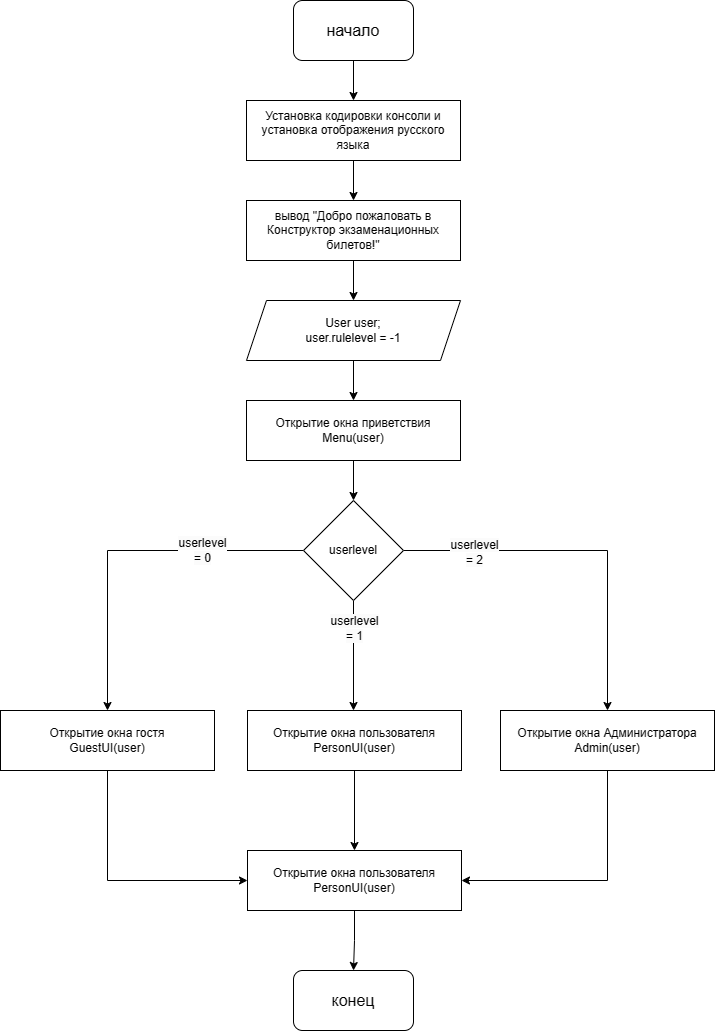

The diagram above was exported from draw.io. Its source (the exported page's mxGraphModel, read from the mxfile embedded in the PNG):
<mxGraphModel dx="2002" dy="1367" grid="1" gridSize="10" guides="1" tooltips="1" connect="1" arrows="1" fold="1" page="1" pageScale="1" pageWidth="827" pageHeight="1169" math="0" shadow="0">
  <root>
    <mxCell id="0" />
    <mxCell id="1" parent="0" />
    <mxCell id="SH5Z46rsu2egECnLnA2q-4" style="edgeStyle=orthogonalEdgeStyle;rounded=0;orthogonalLoop=1;jettySize=auto;html=1;" edge="1" parent="1" source="SH5Z46rsu2egECnLnA2q-2" target="SH5Z46rsu2egECnLnA2q-3">
      <mxGeometry relative="1" as="geometry" />
    </mxCell>
    <mxCell id="SH5Z46rsu2egECnLnA2q-2" value="&lt;font style=&quot;font-size: 16px;&quot;&gt;начало&lt;/font&gt;" style="rounded=1;whiteSpace=wrap;html=1;" vertex="1" parent="1">
      <mxGeometry x="353" y="30" width="120" height="60" as="geometry" />
    </mxCell>
    <mxCell id="SH5Z46rsu2egECnLnA2q-6" style="edgeStyle=orthogonalEdgeStyle;rounded=0;orthogonalLoop=1;jettySize=auto;html=1;" edge="1" parent="1" source="SH5Z46rsu2egECnLnA2q-3" target="SH5Z46rsu2egECnLnA2q-5">
      <mxGeometry relative="1" as="geometry" />
    </mxCell>
    <mxCell id="SH5Z46rsu2egECnLnA2q-3" value="Установка кодировки консоли и установка отображения русского языка" style="rounded=0;whiteSpace=wrap;html=1;" vertex="1" parent="1">
      <mxGeometry x="306" y="130" width="214" height="60" as="geometry" />
    </mxCell>
    <mxCell id="SH5Z46rsu2egECnLnA2q-8" style="edgeStyle=orthogonalEdgeStyle;rounded=0;orthogonalLoop=1;jettySize=auto;html=1;" edge="1" parent="1" source="SH5Z46rsu2egECnLnA2q-5" target="SH5Z46rsu2egECnLnA2q-13">
      <mxGeometry relative="1" as="geometry">
        <mxPoint x="413" y="330" as="targetPoint" />
      </mxGeometry>
    </mxCell>
    <mxCell id="SH5Z46rsu2egECnLnA2q-5" value="вывод &quot;Добро пожаловать в Конструктор экзаменационных билетов!&quot;" style="rounded=0;whiteSpace=wrap;html=1;" vertex="1" parent="1">
      <mxGeometry x="306" y="230" width="214" height="60" as="geometry" />
    </mxCell>
    <mxCell id="SH5Z46rsu2egECnLnA2q-10" style="edgeStyle=orthogonalEdgeStyle;rounded=0;orthogonalLoop=1;jettySize=auto;html=1;" edge="1" parent="1" source="SH5Z46rsu2egECnLnA2q-13" target="SH5Z46rsu2egECnLnA2q-9">
      <mxGeometry relative="1" as="geometry">
        <mxPoint x="413" y="390" as="sourcePoint" />
      </mxGeometry>
    </mxCell>
    <mxCell id="SH5Z46rsu2egECnLnA2q-12" style="edgeStyle=orthogonalEdgeStyle;rounded=0;orthogonalLoop=1;jettySize=auto;html=1;" edge="1" parent="1" source="SH5Z46rsu2egECnLnA2q-9" target="SH5Z46rsu2egECnLnA2q-11">
      <mxGeometry relative="1" as="geometry" />
    </mxCell>
    <mxCell id="SH5Z46rsu2egECnLnA2q-9" value="Открытие окна приветствия&lt;div&gt;Menu(user)&lt;/div&gt;" style="rounded=0;whiteSpace=wrap;html=1;" vertex="1" parent="1">
      <mxGeometry x="306" y="430" width="214" height="60" as="geometry" />
    </mxCell>
    <mxCell id="SH5Z46rsu2egECnLnA2q-17" style="edgeStyle=orthogonalEdgeStyle;rounded=0;orthogonalLoop=1;jettySize=auto;html=1;" edge="1" parent="1" source="SH5Z46rsu2egECnLnA2q-11" target="SH5Z46rsu2egECnLnA2q-14">
      <mxGeometry relative="1" as="geometry">
        <Array as="points">
          <mxPoint x="420" y="590" />
          <mxPoint x="420" y="590" />
        </Array>
      </mxGeometry>
    </mxCell>
    <mxCell id="SH5Z46rsu2egECnLnA2q-23" value="&lt;span style=&quot;font-size: 12px; text-wrap: wrap; background-color: rgb(251, 251, 251);&quot;&gt;userlevel = 1&lt;/span&gt;" style="edgeLabel;html=1;align=center;verticalAlign=middle;resizable=0;points=[];" vertex="1" connectable="0" parent="SH5Z46rsu2egECnLnA2q-17">
      <mxGeometry x="-0.5107" relative="1" as="geometry">
        <mxPoint as="offset" />
      </mxGeometry>
    </mxCell>
    <mxCell id="SH5Z46rsu2egECnLnA2q-18" style="edgeStyle=orthogonalEdgeStyle;rounded=0;orthogonalLoop=1;jettySize=auto;html=1;" edge="1" parent="1" source="SH5Z46rsu2egECnLnA2q-11" target="SH5Z46rsu2egECnLnA2q-15">
      <mxGeometry relative="1" as="geometry" />
    </mxCell>
    <mxCell id="SH5Z46rsu2egECnLnA2q-24" value="&lt;span style=&quot;font-size: 12px; text-wrap: wrap; background-color: rgb(251, 251, 251);&quot;&gt;userlevel = 2&lt;/span&gt;" style="edgeLabel;html=1;align=center;verticalAlign=middle;resizable=0;points=[];" vertex="1" connectable="0" parent="SH5Z46rsu2egECnLnA2q-18">
      <mxGeometry x="-0.6184" y="-1" relative="1" as="geometry">
        <mxPoint as="offset" />
      </mxGeometry>
    </mxCell>
    <mxCell id="SH5Z46rsu2egECnLnA2q-19" style="edgeStyle=orthogonalEdgeStyle;rounded=0;orthogonalLoop=1;jettySize=auto;html=1;" edge="1" parent="1" source="SH5Z46rsu2egECnLnA2q-11" target="SH5Z46rsu2egECnLnA2q-16">
      <mxGeometry relative="1" as="geometry" />
    </mxCell>
    <mxCell id="SH5Z46rsu2egECnLnA2q-22" value="&lt;span style=&quot;font-size: 12px; text-wrap: wrap; background-color: rgb(251, 251, 251);&quot;&gt;userlevel = 0&lt;/span&gt;" style="edgeLabel;html=1;align=center;verticalAlign=middle;resizable=0;points=[];" vertex="1" connectable="0" parent="SH5Z46rsu2egECnLnA2q-19">
      <mxGeometry x="-0.4259" y="-1" relative="1" as="geometry">
        <mxPoint as="offset" />
      </mxGeometry>
    </mxCell>
    <mxCell id="SH5Z46rsu2egECnLnA2q-11" value="userlevel" style="rhombus;whiteSpace=wrap;html=1;" vertex="1" parent="1">
      <mxGeometry x="363" y="530" width="100" height="100" as="geometry" />
    </mxCell>
    <mxCell id="SH5Z46rsu2egECnLnA2q-13" value="&lt;div&gt;User user;&lt;/div&gt;&lt;div&gt;user.rulelevel = -1&lt;/div&gt;" style="shape=parallelogram;perimeter=parallelogramPerimeter;whiteSpace=wrap;html=1;fixedSize=1;" vertex="1" parent="1">
      <mxGeometry x="306" y="330" width="214" height="60" as="geometry" />
    </mxCell>
    <mxCell id="SH5Z46rsu2egECnLnA2q-29" style="edgeStyle=orthogonalEdgeStyle;rounded=0;orthogonalLoop=1;jettySize=auto;html=1;" edge="1" parent="1" source="SH5Z46rsu2egECnLnA2q-14" target="SH5Z46rsu2egECnLnA2q-26">
      <mxGeometry relative="1" as="geometry" />
    </mxCell>
    <mxCell id="SH5Z46rsu2egECnLnA2q-14" value="Открытие окна пользователя&lt;div&gt;PersonUI(user)&lt;/div&gt;" style="rounded=0;whiteSpace=wrap;html=1;" vertex="1" parent="1">
      <mxGeometry x="307" y="740" width="214" height="60" as="geometry" />
    </mxCell>
    <mxCell id="SH5Z46rsu2egECnLnA2q-30" style="edgeStyle=orthogonalEdgeStyle;rounded=0;orthogonalLoop=1;jettySize=auto;html=1;entryX=1;entryY=0.5;entryDx=0;entryDy=0;exitX=0.5;exitY=1;exitDx=0;exitDy=0;" edge="1" parent="1" source="SH5Z46rsu2egECnLnA2q-15" target="SH5Z46rsu2egECnLnA2q-26">
      <mxGeometry relative="1" as="geometry">
        <Array as="points">
          <mxPoint x="667" y="910" />
        </Array>
      </mxGeometry>
    </mxCell>
    <mxCell id="SH5Z46rsu2egECnLnA2q-15" value="Открытие окна Администратора&lt;div&gt;Admin(user)&lt;/div&gt;" style="rounded=0;whiteSpace=wrap;html=1;" vertex="1" parent="1">
      <mxGeometry x="560" y="740" width="214" height="60" as="geometry" />
    </mxCell>
    <mxCell id="SH5Z46rsu2egECnLnA2q-16" value="Открытие окна гостя&lt;div&gt;GuestUI(user)&lt;/div&gt;" style="rounded=0;whiteSpace=wrap;html=1;" vertex="1" parent="1">
      <mxGeometry x="60" y="740" width="214" height="60" as="geometry" />
    </mxCell>
    <mxCell id="SH5Z46rsu2egECnLnA2q-31" value="" style="edgeStyle=orthogonalEdgeStyle;rounded=0;orthogonalLoop=1;jettySize=auto;html=1;" edge="1" parent="1" source="SH5Z46rsu2egECnLnA2q-26" target="SH5Z46rsu2egECnLnA2q-27">
      <mxGeometry relative="1" as="geometry" />
    </mxCell>
    <mxCell id="SH5Z46rsu2egECnLnA2q-26" value="Открытие окна пользователя&lt;div&gt;PersonUI(user)&lt;/div&gt;" style="rounded=0;whiteSpace=wrap;html=1;" vertex="1" parent="1">
      <mxGeometry x="307" y="880" width="214" height="60" as="geometry" />
    </mxCell>
    <mxCell id="SH5Z46rsu2egECnLnA2q-27" value="&lt;span style=&quot;font-size: 16px;&quot;&gt;конец&lt;/span&gt;" style="rounded=1;whiteSpace=wrap;html=1;" vertex="1" parent="1">
      <mxGeometry x="353" y="1000" width="120" height="60" as="geometry" />
    </mxCell>
    <mxCell id="SH5Z46rsu2egECnLnA2q-28" style="edgeStyle=orthogonalEdgeStyle;rounded=0;orthogonalLoop=1;jettySize=auto;html=1;exitX=0.5;exitY=1;exitDx=0;exitDy=0;" edge="1" parent="1" source="SH5Z46rsu2egECnLnA2q-16" target="SH5Z46rsu2egECnLnA2q-26">
      <mxGeometry relative="1" as="geometry">
        <Array as="points">
          <mxPoint x="167" y="910" />
        </Array>
      </mxGeometry>
    </mxCell>
  </root>
</mxGraphModel>